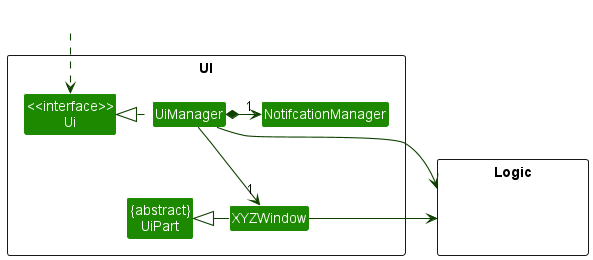

The diagram above was rendered by PlantUML. Its source (embedded in the PNG):
@startuml
!include style.puml
skinparam arrowThickness 1.1
skinparam arrowColor UI_COLOR_T4
skinparam classBackgroundColor UI_COLOR

package UI <<Rectangle>>{
Class "<<interface>>\nUi" as Ui
Class "{abstract}\nUiPart" as UiPart
Class UiManager
Class NotifcationManager
Class XYZWindow

}

package Logic <<Rectangle>> {
Class HiddenLogic #FFFFFF
}

Class HiddenOutside #FFFFFF
HiddenOutside ..> Ui

UiManager .left.|> Ui
UiManager -down-> "1" XYZWindow
UiManager *-right-> "1" NotifcationManager

XYZWindow -left-|> UiPart

UiManager -right-> Logic
XYZWindow -left-> Logic

@enduml